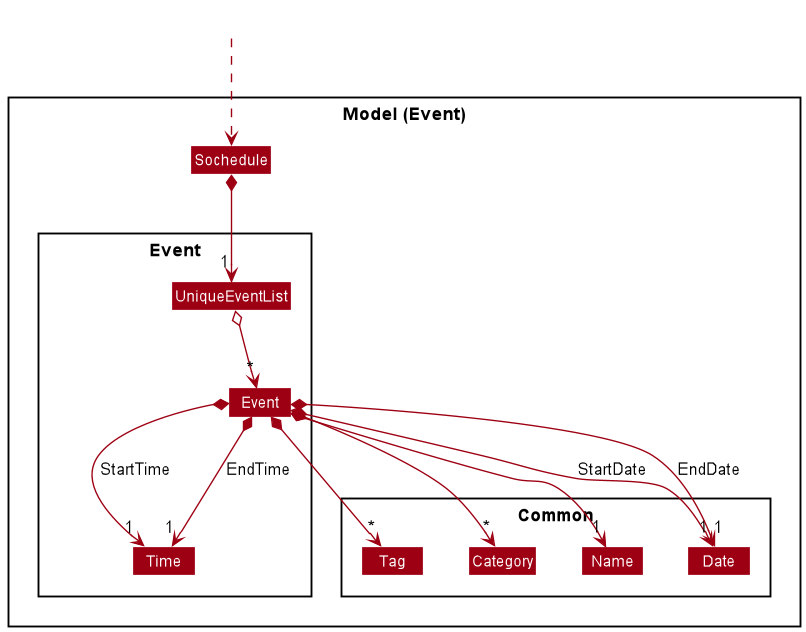

The diagram above was rendered by PlantUML. Its source (embedded in the PNG):
@startuml
!include style.puml
skinparam arrowThickness 1.1
skinparam arrowColor MODEL_COLOR
skinparam classBackgroundColor MODEL_COLOR

Package "Model (Event)" <<Rectangle>>{
Class Sochedule

Package Event {
class Event
Class Time
Class UniqueEventList
}
Package Common {
Class Tag
Class Category
Class Name
Class Date
}
}

Class HiddenOutside #FFFFFF
HiddenOutside ..> Sochedule

Sochedule *--> "1" UniqueEventList
UniqueEventList o--> "*" Event
Event *--> "1" Name
Event *--> "1" Date : StartDate
Event *--> "1" Date : EndDate
Event *--> "1" Time : StartTime
Event *--> "1" Time : EndTime
Event *--> "*" Tag
Event *--> "*" Category

@enduml